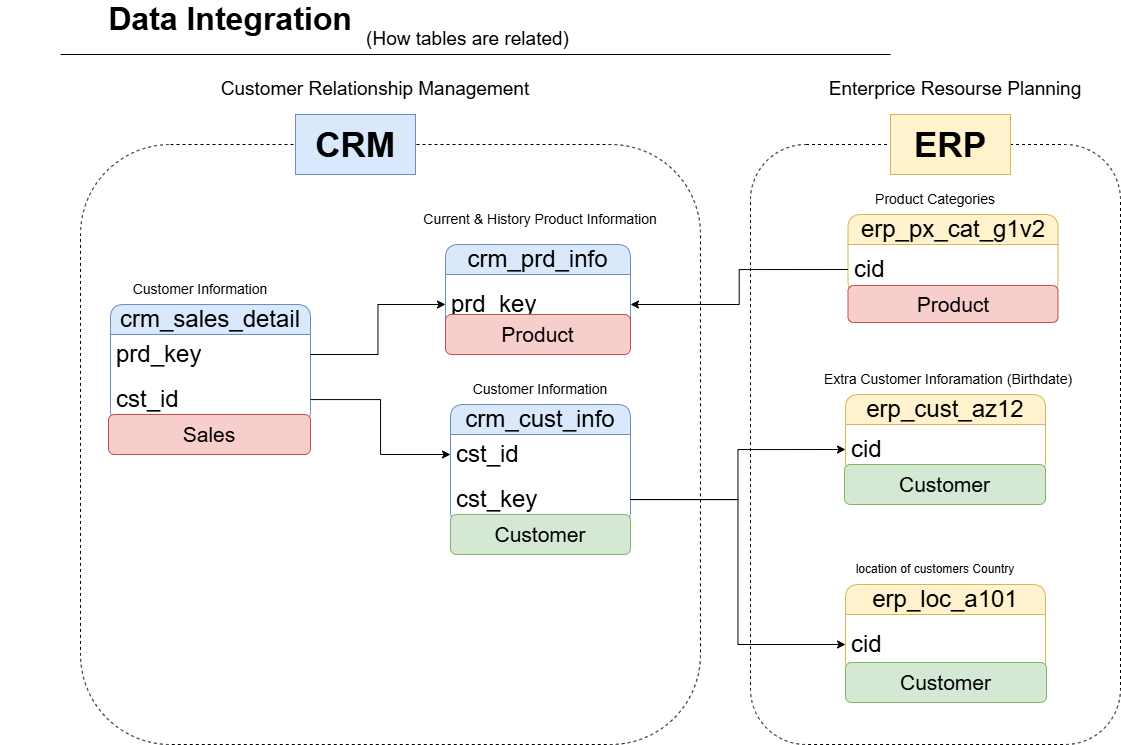

The diagram above was exported from draw.io. Its source (the exported page's mxGraphModel, read from the mxfile embedded in the PNG):
<mxGraphModel dx="2305" dy="1018" grid="1" gridSize="10" guides="1" tooltips="1" connect="1" arrows="1" fold="1" page="1" pageScale="1" pageWidth="850" pageHeight="1100" math="0" shadow="0">
  <root>
    <mxCell id="0" />
    <mxCell id="1" parent="0" />
    <mxCell id="EI5dlC5wtBh7uWfxvI4c-14" parent="1" style="rounded=1;whiteSpace=wrap;html=1;fillColor=none;dashed=1;perimeterSpacing=1;" value="" vertex="1">
      <mxGeometry height="600" width="370" x="690" y="230" as="geometry" />
    </mxCell>
    <mxCell id="EI5dlC5wtBh7uWfxvI4c-13" parent="1" style="rounded=1;whiteSpace=wrap;html=1;fillColor=none;dashed=1;perimeterSpacing=1;" value="" vertex="1">
      <mxGeometry height="600" width="620" x="20" y="230" as="geometry" />
    </mxCell>
    <mxCell id="9ENi-jQkhWah_wqis78w-1" parent="1" style="swimlane;fontStyle=0;childLayout=stackLayout;horizontal=1;startSize=30;horizontalStack=0;resizeParent=1;resizeParentMax=0;resizeLast=0;collapsible=1;marginBottom=0;whiteSpace=wrap;html=1;fillColor=#dae8fc;strokeColor=#6c8ebf;fontSize=24;rounded=1;" value="crm_cust_info" vertex="1">
      <mxGeometry height="120" width="180" x="390" y="490" as="geometry">
        <mxRectangle height="40" width="210" x="220" y="300" as="alternateBounds" />
      </mxGeometry>
    </mxCell>
    <mxCell id="9ENi-jQkhWah_wqis78w-2" parent="9ENi-jQkhWah_wqis78w-1" style="text;strokeColor=none;fillColor=none;align=left;verticalAlign=middle;spacingLeft=4;spacingRight=4;overflow=hidden;points=[[0,0.5],[1,0.5]];portConstraint=eastwest;rotatable=0;whiteSpace=wrap;html=1;fontSize=24;" value="cst_id" vertex="1">
      <mxGeometry height="40" width="180" y="30" as="geometry" />
    </mxCell>
    <mxCell id="9ENi-jQkhWah_wqis78w-26" parent="9ENi-jQkhWah_wqis78w-1" style="text;strokeColor=none;fillColor=none;align=left;verticalAlign=middle;spacingLeft=4;spacingRight=4;overflow=hidden;points=[[0,0.5],[1,0.5]];portConstraint=eastwest;rotatable=0;whiteSpace=wrap;html=1;fontSize=24;" value="cst_key" vertex="1">
      <mxGeometry height="50" width="180" y="70" as="geometry" />
    </mxCell>
    <mxCell id="9ENi-jQkhWah_wqis78w-5" parent="1" style="text;html=1;whiteSpace=wrap;strokeColor=none;fillColor=none;align=center;verticalAlign=middle;rounded=0;fontSize=14;" value="Customer Information" vertex="1">
      <mxGeometry height="30" width="150" x="405" y="460" as="geometry" />
    </mxCell>
    <mxCell id="9ENi-jQkhWah_wqis78w-6" parent="1" style="swimlane;fontStyle=0;childLayout=stackLayout;horizontal=1;startSize=30;horizontalStack=0;resizeParent=1;resizeParentMax=0;resizeLast=0;collapsible=1;marginBottom=0;whiteSpace=wrap;html=1;fillColor=#dae8fc;strokeColor=#6c8ebf;fontSize=24;rounded=1;" value="crm_prd_info" vertex="1">
      <mxGeometry height="90" width="185" x="385" y="330" as="geometry">
        <mxRectangle height="40" width="210" x="220" y="300" as="alternateBounds" />
      </mxGeometry>
    </mxCell>
    <mxCell id="9ENi-jQkhWah_wqis78w-7" parent="9ENi-jQkhWah_wqis78w-6" style="text;strokeColor=none;fillColor=none;align=left;verticalAlign=middle;spacingLeft=4;spacingRight=4;overflow=hidden;points=[[0,0.5],[1,0.5]];portConstraint=eastwest;rotatable=0;whiteSpace=wrap;html=1;fontSize=24;" value="prd_key" vertex="1">
      <mxGeometry height="60" width="185" y="30" as="geometry" />
    </mxCell>
    <mxCell id="9ENi-jQkhWah_wqis78w-8" parent="1" style="text;html=1;whiteSpace=wrap;strokeColor=none;fillColor=none;align=center;verticalAlign=middle;rounded=0;fontSize=14;" value="Current &amp;amp; History Product Information" vertex="1">
      <mxGeometry height="30" width="250" x="355" y="290" as="geometry" />
    </mxCell>
    <mxCell id="9ENi-jQkhWah_wqis78w-9" parent="1" style="swimlane;fontStyle=0;childLayout=stackLayout;horizontal=1;startSize=30;horizontalStack=0;resizeParent=1;resizeParentMax=0;resizeLast=0;collapsible=1;marginBottom=0;whiteSpace=wrap;html=1;fillColor=#dae8fc;strokeColor=#6c8ebf;fontSize=24;rounded=1;" value="crm_sales_detail" vertex="1">
      <mxGeometry height="120" width="200" x="50" y="390" as="geometry">
        <mxRectangle height="40" width="210" x="220" y="300" as="alternateBounds" />
      </mxGeometry>
    </mxCell>
    <mxCell id="9ENi-jQkhWah_wqis78w-10" parent="9ENi-jQkhWah_wqis78w-9" style="text;strokeColor=none;fillColor=none;align=left;verticalAlign=middle;spacingLeft=4;spacingRight=4;overflow=hidden;points=[[0,0.5],[1,0.5]];portConstraint=eastwest;rotatable=0;whiteSpace=wrap;html=1;fontSize=24;" value="prd_key" vertex="1">
      <mxGeometry height="40" width="200" y="30" as="geometry" />
    </mxCell>
    <mxCell id="9ENi-jQkhWah_wqis78w-13" parent="9ENi-jQkhWah_wqis78w-9" style="text;strokeColor=none;fillColor=none;align=left;verticalAlign=middle;spacingLeft=4;spacingRight=4;overflow=hidden;points=[[0,0.5],[1,0.5]];portConstraint=eastwest;rotatable=0;whiteSpace=wrap;html=1;fontSize=24;" value="cst_id" vertex="1">
      <mxGeometry height="50" width="200" y="70" as="geometry" />
    </mxCell>
    <mxCell id="9ENi-jQkhWah_wqis78w-11" parent="1" style="text;html=1;whiteSpace=wrap;strokeColor=none;fillColor=none;align=center;verticalAlign=middle;rounded=0;fontSize=14;" value="Customer Information" vertex="1">
      <mxGeometry height="30" width="150" x="65" y="360" as="geometry" />
    </mxCell>
    <mxCell id="9ENi-jQkhWah_wqis78w-17" edge="1" parent="1" source="9ENi-jQkhWah_wqis78w-13" style="edgeStyle=orthogonalEdgeStyle;rounded=0;orthogonalLoop=1;jettySize=auto;html=1;entryX=0;entryY=0.5;entryDx=0;entryDy=0;" target="9ENi-jQkhWah_wqis78w-2">
      <mxGeometry relative="1" as="geometry" />
    </mxCell>
    <mxCell id="9ENi-jQkhWah_wqis78w-18" edge="1" parent="1" source="9ENi-jQkhWah_wqis78w-10" style="edgeStyle=orthogonalEdgeStyle;rounded=0;orthogonalLoop=1;jettySize=auto;html=1;exitX=1;exitY=0.5;exitDx=0;exitDy=0;entryX=0;entryY=0.5;entryDx=0;entryDy=0;" target="9ENi-jQkhWah_wqis78w-7">
      <mxGeometry relative="1" as="geometry" />
    </mxCell>
    <mxCell id="9ENi-jQkhWah_wqis78w-22" parent="1" style="swimlane;fontStyle=0;childLayout=stackLayout;horizontal=1;startSize=30;horizontalStack=0;resizeParent=1;resizeParentMax=0;resizeLast=0;collapsible=1;marginBottom=0;whiteSpace=wrap;html=1;fillColor=#fff2cc;strokeColor=#d6b656;fontSize=24;rounded=1;" value="erp_cust_az12" vertex="1">
      <mxGeometry height="80" width="200" x="785" y="480" as="geometry">
        <mxRectangle height="40" width="210" x="220" y="300" as="alternateBounds" />
      </mxGeometry>
    </mxCell>
    <mxCell id="9ENi-jQkhWah_wqis78w-23" parent="9ENi-jQkhWah_wqis78w-22" style="text;strokeColor=none;fillColor=none;align=left;verticalAlign=middle;spacingLeft=4;spacingRight=4;overflow=hidden;points=[[0,0.5],[1,0.5]];portConstraint=eastwest;rotatable=0;whiteSpace=wrap;html=1;fontSize=24;" value="cid" vertex="1">
      <mxGeometry height="50" width="200" y="30" as="geometry" />
    </mxCell>
    <mxCell id="9ENi-jQkhWah_wqis78w-24" parent="1" style="text;html=1;whiteSpace=wrap;strokeColor=none;fillColor=none;align=center;verticalAlign=middle;rounded=0;fontSize=14;" value="Extra Customer Inforamation (Birthdate)" vertex="1">
      <mxGeometry height="30" width="280" x="747.5" y="450" as="geometry" />
    </mxCell>
    <mxCell id="9ENi-jQkhWah_wqis78w-27" edge="1" parent="1" source="9ENi-jQkhWah_wqis78w-26" style="edgeStyle=orthogonalEdgeStyle;rounded=0;orthogonalLoop=1;jettySize=auto;html=1;entryX=0;entryY=0.5;entryDx=0;entryDy=0;" target="9ENi-jQkhWah_wqis78w-23">
      <mxGeometry relative="1" as="geometry" />
    </mxCell>
    <mxCell id="9ENi-jQkhWah_wqis78w-28" parent="1" style="swimlane;fontStyle=0;childLayout=stackLayout;horizontal=1;startSize=30;horizontalStack=0;resizeParent=1;resizeParentMax=0;resizeLast=0;collapsible=1;marginBottom=0;whiteSpace=wrap;html=1;fillColor=#fff2cc;strokeColor=#d6b656;fontSize=24;rounded=1;" value="erp_loc_a101" vertex="1">
      <mxGeometry height="90" width="200" x="785" y="670" as="geometry">
        <mxRectangle height="40" width="210" x="220" y="300" as="alternateBounds" />
      </mxGeometry>
    </mxCell>
    <mxCell id="9ENi-jQkhWah_wqis78w-29" parent="9ENi-jQkhWah_wqis78w-28" style="text;strokeColor=none;fillColor=none;align=left;verticalAlign=middle;spacingLeft=4;spacingRight=4;overflow=hidden;points=[[0,0.5],[1,0.5]];portConstraint=eastwest;rotatable=0;whiteSpace=wrap;html=1;fontSize=24;rounded=0;" value="cid" vertex="1">
      <mxGeometry height="60" width="200" y="30" as="geometry" />
    </mxCell>
    <mxCell id="9ENi-jQkhWah_wqis78w-31" parent="1" style="text;html=1;whiteSpace=wrap;strokeColor=none;fillColor=none;align=center;verticalAlign=middle;rounded=0;" value="location of customers Country" vertex="1">
      <mxGeometry height="30" width="180" x="785" y="640" as="geometry" />
    </mxCell>
    <mxCell id="9ENi-jQkhWah_wqis78w-32" edge="1" parent="1" source="9ENi-jQkhWah_wqis78w-26" style="edgeStyle=orthogonalEdgeStyle;rounded=0;orthogonalLoop=1;jettySize=auto;html=1;exitX=1;exitY=0.5;exitDx=0;exitDy=0;entryX=0;entryY=0.5;entryDx=0;entryDy=0;" target="9ENi-jQkhWah_wqis78w-29">
      <mxGeometry relative="1" as="geometry" />
    </mxCell>
    <mxCell id="9ENi-jQkhWah_wqis78w-34" parent="1" style="swimlane;fontStyle=0;childLayout=stackLayout;horizontal=1;startSize=30;horizontalStack=0;resizeParent=1;resizeParentMax=0;resizeLast=0;collapsible=1;marginBottom=0;whiteSpace=wrap;html=1;fillColor=#fff2cc;strokeColor=#d6b656;fontSize=24;rounded=1;" value="erp_px_cat_g1v2" vertex="1">
      <mxGeometry height="80" width="210" x="787.5" y="300" as="geometry">
        <mxRectangle height="40" width="210" x="220" y="300" as="alternateBounds" />
      </mxGeometry>
    </mxCell>
    <mxCell id="9ENi-jQkhWah_wqis78w-35" parent="9ENi-jQkhWah_wqis78w-34" style="text;strokeColor=none;fillColor=none;align=left;verticalAlign=middle;spacingLeft=4;spacingRight=4;overflow=hidden;points=[[0,0.5],[1,0.5]];portConstraint=eastwest;rotatable=0;whiteSpace=wrap;html=1;fontSize=24;" value="cid" vertex="1">
      <mxGeometry height="50" width="210" y="30" as="geometry" />
    </mxCell>
    <mxCell id="9ENi-jQkhWah_wqis78w-36" parent="1" style="text;html=1;whiteSpace=wrap;strokeColor=none;fillColor=none;align=center;verticalAlign=middle;rounded=0;fontSize=14;" value="Product Categories" vertex="1">
      <mxGeometry height="30" width="280" x="735" y="270" as="geometry" />
    </mxCell>
    <mxCell id="9ENi-jQkhWah_wqis78w-37" edge="1" parent="1" source="9ENi-jQkhWah_wqis78w-35" style="edgeStyle=orthogonalEdgeStyle;rounded=0;orthogonalLoop=1;jettySize=auto;html=1;exitX=0;exitY=0.5;exitDx=0;exitDy=0;entryX=1;entryY=0.5;entryDx=0;entryDy=0;" target="9ENi-jQkhWah_wqis78w-7">
      <mxGeometry relative="1" as="geometry" />
    </mxCell>
    <mxCell id="9ENi-jQkhWah_wqis78w-41" parent="1" style="rounded=0;whiteSpace=wrap;html=1;fontSize=35;fillColor=#fff2cc;strokeColor=#d6b656;" value="&lt;b&gt;ERP&lt;/b&gt;" vertex="1">
      <mxGeometry height="60" width="120" x="830" y="200" as="geometry" />
    </mxCell>
    <mxCell id="9ENi-jQkhWah_wqis78w-39" parent="1" style="rounded=0;whiteSpace=wrap;html=1;fontSize=35;fillColor=#dae8fc;strokeColor=#6c8ebf;" value="&lt;b&gt;CRM&lt;/b&gt;" vertex="1">
      <mxGeometry height="60" width="120" x="235" y="200" as="geometry" />
    </mxCell>
    <mxCell id="EI5dlC5wtBh7uWfxvI4c-1" parent="1" style="text;html=1;whiteSpace=wrap;strokeColor=none;fillColor=none;align=center;verticalAlign=middle;rounded=0;fontSize=19;" value="Customer Relationship Management" vertex="1">
      <mxGeometry height="30" width="330" x="150" y="160" as="geometry" />
    </mxCell>
    <mxCell id="EI5dlC5wtBh7uWfxvI4c-2" parent="1" style="text;html=1;whiteSpace=wrap;strokeColor=none;fillColor=none;align=center;verticalAlign=middle;rounded=0;fontSize=19;" value="Enterprice Resourse Planning" vertex="1">
      <mxGeometry height="30" width="330" x="730" y="160" as="geometry" />
    </mxCell>
    <mxCell id="EI5dlC5wtBh7uWfxvI4c-3" parent="1" style="rounded=1;whiteSpace=wrap;html=1;fontSize=21;fillColor=#f8cecc;strokeColor=#b85450;" value="Sales" vertex="1">
      <mxGeometry height="40" width="202" x="48" y="500" as="geometry" />
    </mxCell>
    <mxCell id="EI5dlC5wtBh7uWfxvI4c-4" parent="1" style="rounded=1;whiteSpace=wrap;html=1;fontSize=21;fillColor=#d5e8d4;strokeColor=#82b366;" value="Customer" vertex="1">
      <mxGeometry height="40" width="180" x="390" y="600" as="geometry" />
    </mxCell>
    <mxCell id="EI5dlC5wtBh7uWfxvI4c-6" parent="1" style="rounded=1;whiteSpace=wrap;html=1;fontSize=21;fillColor=#f8cecc;strokeColor=#b85450;" value="Product" vertex="1">
      <mxGeometry height="40" width="185" x="385" y="400" as="geometry" />
    </mxCell>
    <mxCell id="EI5dlC5wtBh7uWfxvI4c-9" parent="1" style="rounded=1;whiteSpace=wrap;html=1;fontSize=21;fillColor=#d5e8d4;strokeColor=#82b366;" value="Customer" vertex="1">
      <mxGeometry height="40" width="201" x="785" y="748" as="geometry" />
    </mxCell>
    <mxCell id="EI5dlC5wtBh7uWfxvI4c-10" parent="1" style="rounded=1;whiteSpace=wrap;html=1;fontSize=21;fillColor=#d5e8d4;strokeColor=#82b366;" value="Customer" vertex="1">
      <mxGeometry height="40" width="201" x="784" y="550" as="geometry" />
    </mxCell>
    <mxCell id="EI5dlC5wtBh7uWfxvI4c-11" parent="1" style="rounded=1;whiteSpace=wrap;html=1;fontSize=21;fillColor=#f8cecc;strokeColor=#b85450;" value="Product" vertex="1">
      <mxGeometry height="37" width="210" x="787.5" y="371" as="geometry" />
    </mxCell>
    <mxCell id="EI5dlC5wtBh7uWfxvI4c-15" parent="1" style="text;html=1;whiteSpace=wrap;strokeColor=none;fillColor=none;align=center;verticalAlign=middle;rounded=0;fontSize=32;fontStyle=1" value="Data Integration" vertex="1">
      <mxGeometry height="30" width="460" x="-60" y="90" as="geometry" />
    </mxCell>
    <mxCell id="EI5dlC5wtBh7uWfxvI4c-18" edge="1" parent="1" style="endArrow=none;html=1;rounded=0;fontStyle=1" value="">
      <mxGeometry height="50" relative="1" width="50" as="geometry">
        <mxPoint y="140" as="sourcePoint" />
        <mxPoint x="830" y="140" as="targetPoint" />
      </mxGeometry>
    </mxCell>
    <mxCell id="EI5dlC5wtBh7uWfxvI4c-19" parent="1" style="text;html=1;whiteSpace=wrap;strokeColor=none;fillColor=none;align=center;verticalAlign=middle;rounded=0;fontSize=19;" value="(How tables are related)" vertex="1">
      <mxGeometry height="30" width="235" x="290" y="110" as="geometry" />
    </mxCell>
  </root>
</mxGraphModel>